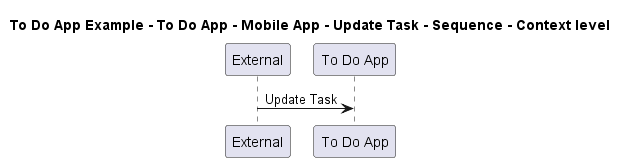

The diagram above was rendered by PlantUML. Its source (embedded in the PNG):
@startuml

title To Do App Example - To Do App - Mobile App - Update Task - Sequence - Context level

participant "External" as C4InterFlow.SoftwareSystems.ExternalSystem
participant "To Do App" as ToDoAppExample.SoftwareSystems.ToDoApp

C4InterFlow.SoftwareSystems.ExternalSystem -> ToDoAppExample.SoftwareSystems.ToDoApp : Update Task


@enduml